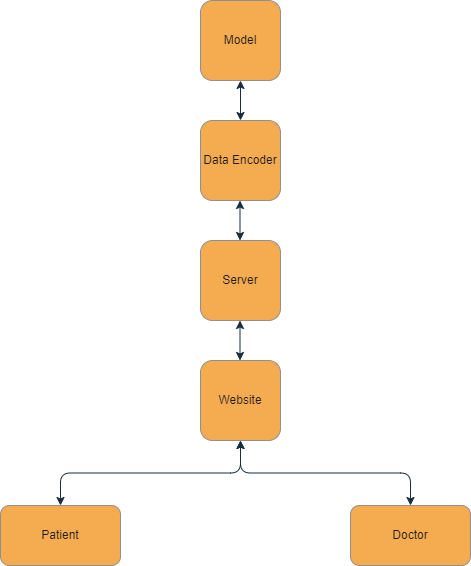

The diagram above was exported from draw.io. Its source (the exported page's mxGraphModel, read from the mxfile embedded in the PNG):
<mxGraphModel dx="1058" dy="522" grid="1" gridSize="10" guides="1" tooltips="1" connect="1" arrows="1" fold="1" page="1" pageScale="1" pageWidth="827" pageHeight="1169" background="#ffffff" math="0" shadow="0">
  <root>
    <mxCell id="0" />
    <mxCell id="1" parent="0" />
    <mxCell id="9fqkv61EOuW3Lrhfyl0z-1" value="Model" style="whiteSpace=wrap;html=1;aspect=fixed;rounded=1;fillColor=#F5AB50;strokeColor=#909090;fontColor=#1A1A1A;" parent="1" vertex="1">
      <mxGeometry x="379" y="130" width="80" height="80" as="geometry" />
    </mxCell>
    <mxCell id="9fqkv61EOuW3Lrhfyl0z-2" value="Data Encoder" style="whiteSpace=wrap;html=1;aspect=fixed;rounded=1;fillColor=#F5AB50;strokeColor=#909090;fontColor=#1A1A1A;" parent="1" vertex="1">
      <mxGeometry x="379" y="250" width="80" height="80" as="geometry" />
    </mxCell>
    <mxCell id="9fqkv61EOuW3Lrhfyl0z-3" value="Server" style="whiteSpace=wrap;html=1;aspect=fixed;rounded=1;fillColor=#F5AB50;strokeColor=#909090;fontColor=#1A1A1A;" parent="1" vertex="1">
      <mxGeometry x="379" y="370" width="80" height="80" as="geometry" />
    </mxCell>
    <mxCell id="9fqkv61EOuW3Lrhfyl0z-4" value="Website" style="whiteSpace=wrap;html=1;aspect=fixed;rounded=1;fillColor=#F5AB50;strokeColor=#909090;fontColor=#1A1A1A;" parent="1" vertex="1">
      <mxGeometry x="379" y="490" width="80" height="80" as="geometry" />
    </mxCell>
    <mxCell id="9fqkv61EOuW3Lrhfyl0z-5" value="Patient" style="rounded=1;whiteSpace=wrap;html=1;fillColor=#F5AB50;strokeColor=#909090;fontColor=#1A1A1A;" parent="1" vertex="1">
      <mxGeometry x="179" y="635" width="120" height="60" as="geometry" />
    </mxCell>
    <mxCell id="9fqkv61EOuW3Lrhfyl0z-6" value="Doctor" style="rounded=1;whiteSpace=wrap;html=1;fillColor=#F5AB50;strokeColor=#909090;fontColor=#1A1A1A;" parent="1" vertex="1">
      <mxGeometry x="529" y="635" width="120" height="60" as="geometry" />
    </mxCell>
    <mxCell id="9fqkv61EOuW3Lrhfyl0z-7" value="" style="endArrow=classic;startArrow=classic;html=1;rounded=1;elbow=vertical;entryX=0.5;entryY=1;entryDx=0;entryDy=0;exitX=0.5;exitY=0;exitDx=0;exitDy=0;labelBackgroundColor=#EEEEEE;strokeColor=#182E3E;fontColor=#1A1A1A;" parent="1" source="9fqkv61EOuW3Lrhfyl0z-2" target="9fqkv61EOuW3Lrhfyl0z-1" edge="1">
      <mxGeometry width="50" height="50" relative="1" as="geometry">
        <mxPoint x="399" y="260" as="sourcePoint" />
        <mxPoint x="449" y="210" as="targetPoint" />
      </mxGeometry>
    </mxCell>
    <mxCell id="9fqkv61EOuW3Lrhfyl0z-8" value="" style="endArrow=classic;startArrow=classic;html=1;rounded=1;elbow=vertical;entryX=0.5;entryY=1;entryDx=0;entryDy=0;exitX=0.5;exitY=0;exitDx=0;exitDy=0;labelBackgroundColor=#EEEEEE;strokeColor=#182E3E;fontColor=#1A1A1A;" parent="1" edge="1">
      <mxGeometry width="50" height="50" relative="1" as="geometry">
        <mxPoint x="418.5" y="370" as="sourcePoint" />
        <mxPoint x="418.5" y="330" as="targetPoint" />
      </mxGeometry>
    </mxCell>
    <mxCell id="9fqkv61EOuW3Lrhfyl0z-10" value="" style="endArrow=classic;startArrow=classic;html=1;rounded=1;elbow=vertical;entryX=0.5;entryY=1;entryDx=0;entryDy=0;exitX=0.5;exitY=0;exitDx=0;exitDy=0;labelBackgroundColor=#EEEEEE;strokeColor=#182E3E;fontColor=#1A1A1A;" parent="1" edge="1">
      <mxGeometry width="50" height="50" relative="1" as="geometry">
        <mxPoint x="418.5" y="490" as="sourcePoint" />
        <mxPoint x="418.5" y="450" as="targetPoint" />
      </mxGeometry>
    </mxCell>
    <mxCell id="9fqkv61EOuW3Lrhfyl0z-11" value="" style="endArrow=classic;startArrow=classic;html=1;rounded=1;elbow=vertical;exitX=0.5;exitY=0;exitDx=0;exitDy=0;entryX=0.5;entryY=1;entryDx=0;entryDy=0;edgeStyle=orthogonalEdgeStyle;labelBackgroundColor=#EEEEEE;strokeColor=#182E3E;fontColor=#1A1A1A;" parent="1" source="9fqkv61EOuW3Lrhfyl0z-5" target="9fqkv61EOuW3Lrhfyl0z-4" edge="1">
      <mxGeometry width="50" height="50" relative="1" as="geometry">
        <mxPoint x="199" y="620" as="sourcePoint" />
        <mxPoint x="249" y="570" as="targetPoint" />
      </mxGeometry>
    </mxCell>
    <mxCell id="9fqkv61EOuW3Lrhfyl0z-12" value="" style="endArrow=classic;startArrow=classic;html=1;rounded=1;elbow=vertical;entryX=0.5;entryY=0;entryDx=0;entryDy=0;exitX=0.5;exitY=1;exitDx=0;exitDy=0;edgeStyle=orthogonalEdgeStyle;labelBackgroundColor=#EEEEEE;strokeColor=#182E3E;fontColor=#1A1A1A;" parent="1" source="9fqkv61EOuW3Lrhfyl0z-4" target="9fqkv61EOuW3Lrhfyl0z-6" edge="1">
      <mxGeometry width="50" height="50" relative="1" as="geometry">
        <mxPoint x="449" y="640" as="sourcePoint" />
        <mxPoint x="499" y="590" as="targetPoint" />
      </mxGeometry>
    </mxCell>
  </root>
</mxGraphModel>